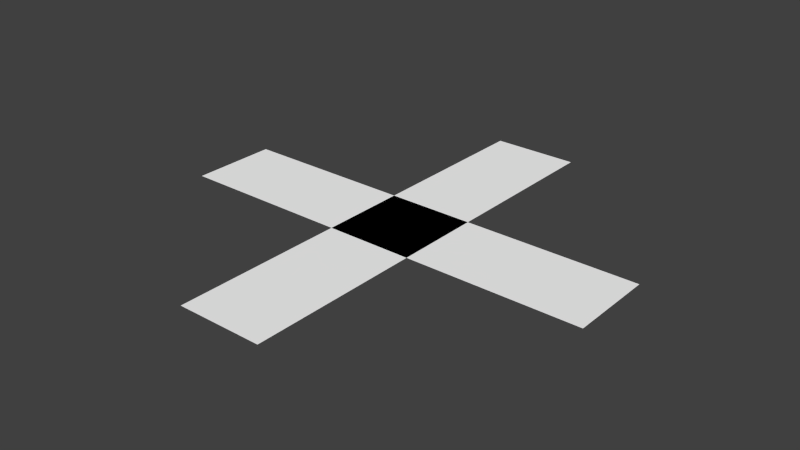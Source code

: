 # Source: Icons.blend  (saved by Blender 2.73.0; exported with 4.5.12 LTS)
import bpy
from mathutils import Matrix  # noqa: F401  (used for matrix-valued properties, if any)

bpy.ops.wm.read_factory_settings(use_empty=True)
scene = bpy.context.scene
scene.name = 'Scene'

# ---- collections
col_collection_1 = bpy.data.collections.new('Collection 1'); scene.collection.children.link(col_collection_1)

# ---- materials (node trees are filled in below, after node groups)
mat_iconbasic = bpy.data.materials.new('IconBasic')
mat_iconbasic.alpha_threshold = 0.0
mat_iconbasic.use_transparent_shadow = False
mat_iconbasic.diffuse_color = (1.0, 1.0, 1.0, 1.0)
mat_iconbasic.roughness = 0.5

# ---- material node trees

# ---- world
world_world = bpy.data.worlds.new('World'); scene.world = world_world
world_world.color = (0.05088, 0.05088, 0.05088)
world_world.use_sun_shadow = False
world_world.sun_shadow_jitter_overblur = 0.0
world_world.cycles.sampling_method = 'MANUAL'
world_world.cycles.sample_map_resolution = 256

# ---- meshes
me_cross = bpy.data.meshes.new('Cross')
me_cross.from_pydata([(0.5, -0.1, 0.0), (0.5, 0.1, 0.0), (-0.5, -0.1, 0.0), (-0.5, 0.1, 0.0), (-0.1, -0.5, 0.0), (0.1, -0.5, 0.0), (-0.1, 0.5, 0.0), (0.1, 0.5, 0.0)], [], [(0, 1, 3, 2), (4, 5, 7, 6)])
me_cross.materials.append(mat_iconbasic)
me_cross.use_remesh_preserve_volume = False
me_cross.use_remesh_preserve_attributes = False
me_cross.use_mirror_vertex_groups = False
me_cross.update()

# ---- objects
ob_cross = bpy.data.objects.new('Cross', me_cross)

# ---- transforms, parenting, visibility, modifiers, constraints
ob_cross.location = (0.0, 0.0, 0.0)
ob_cross.rotation_euler = (0.0, -0.0, -1.571)
ob_cross.lineart.crease_threshold = 0.0

# ---- collection membership
col_collection_1.objects.link(ob_cross)

# ---- scene / render settings (as saved in the file)
scene.frame_start = 1; scene.frame_end = 250; scene.frame_set(1)
scene.render.engine = 'BLENDER_EEVEE_NEXT'
scene.render.resolution_percentage = 50
scene.render.dither_intensity = 0.0
scene.cycles.use_denoising = False
scene.cycles.samples = 10
scene.cycles.sampling_pattern = 'TABULATED_SOBOL'
scene.cycles.light_sampling_threshold = 0.0
scene.cycles.use_adaptive_sampling = False
scene.cycles.use_light_tree = False
scene.cycles.blur_glossy = 0.0
scene.cycles.pixel_filter_type = 'GAUSSIAN'
scene.cycles.sample_clamp_indirect = 0.0
scene.view_settings.view_transform = 'Standard'
bpy.context.view_layer.update()

# ---- added for rendering (the .blend has no active camera and no usable light): camera, sun
cam_auto = bpy.data.cameras.new('AutoCamera')
cam_auto.lens = 50.0
cam_auto.sensor_width = 36.0
cam_auto.clip_end = 1000.0
ob_auto_camera = bpy.data.objects.new('AutoCamera', cam_auto)
scene.collection.objects.link(ob_auto_camera)
ob_auto_camera.location = (1.30847, -1.57016, 1.04677)
ob_auto_camera.rotation_euler = (1.09748, -7.21219e-08, 0.694738)
scene.camera = ob_auto_camera
light_auto_sun = bpy.data.lights.new('AutoSun', 'SUN')
light_auto_sun.energy = 3.0
light_auto_sun.angle = 0.0523599
ob_auto_sun = bpy.data.objects.new('AutoSun', light_auto_sun)
scene.collection.objects.link(ob_auto_sun)
ob_auto_sun.rotation_euler = (0.872665, 0.174533, 0.523599)
bpy.context.view_layer.update()
